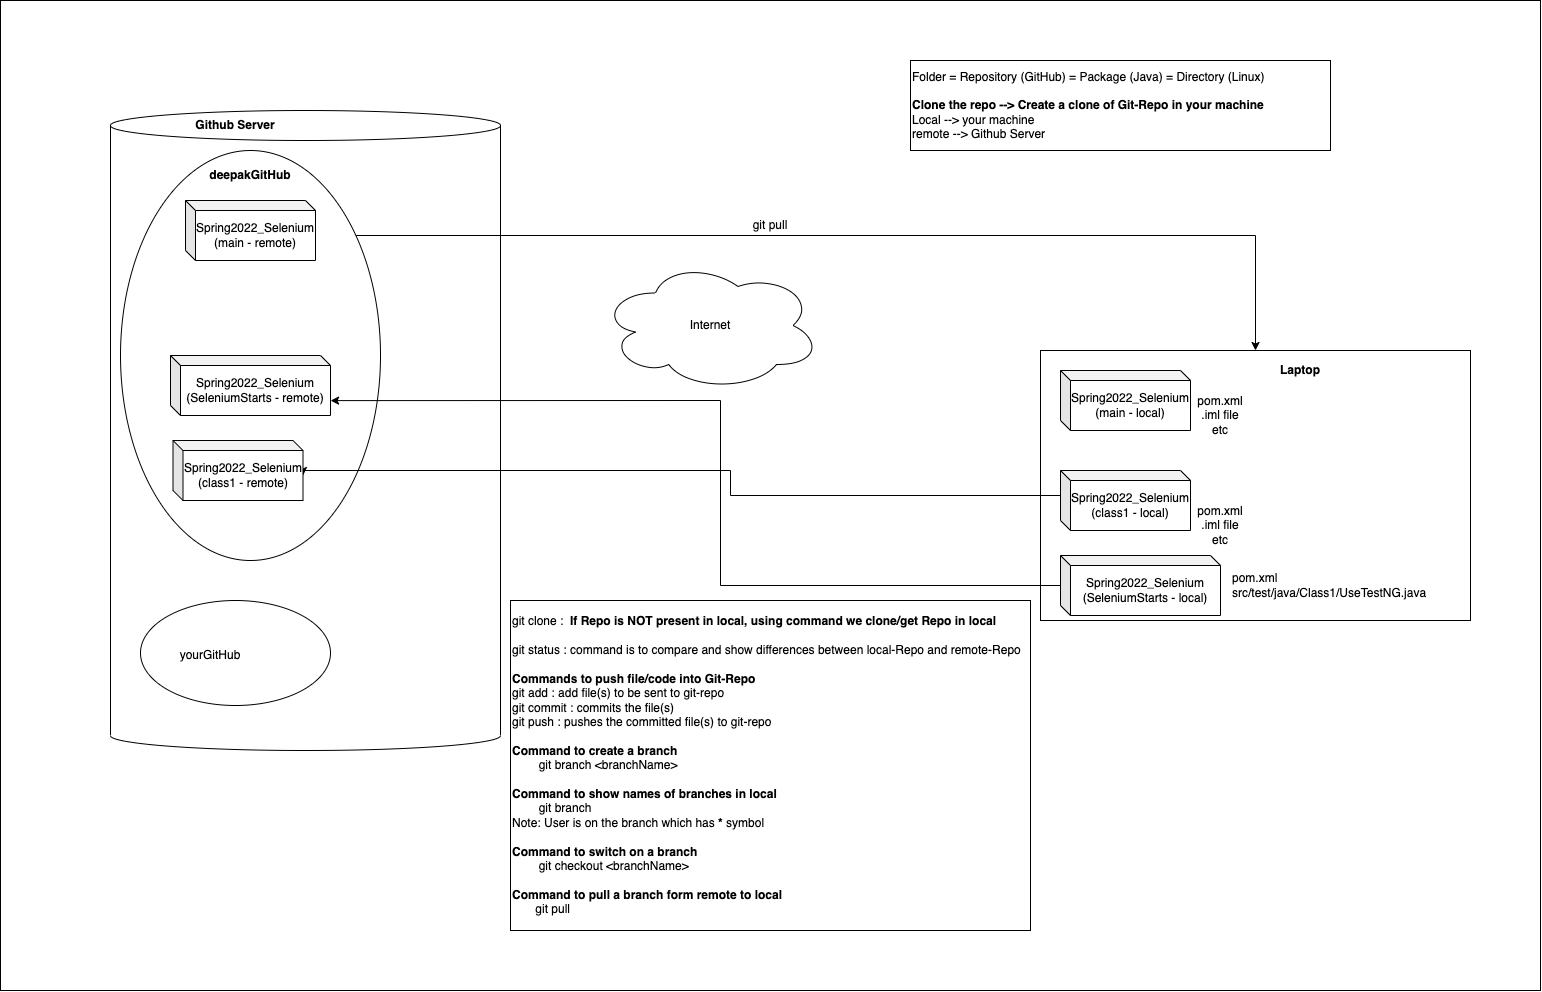

The diagram above was exported from draw.io. Its source (the exported page's mxGraphModel, read from the mxfile embedded in the PNG):
<mxGraphModel dx="3388" dy="-2257" grid="1" gridSize="10" guides="1" tooltips="1" connect="1" arrows="1" fold="1" page="1" pageScale="1" pageWidth="850" pageHeight="1100" math="0" shadow="0">
  <root>
    <mxCell id="0" />
    <mxCell id="1" parent="0" />
    <mxCell id="C7tm5x2ZAAKjiBG5aSlX-1" value="&lt;p class=&quot;p1&quot; style=&quot;margin: 0px ; font-stretch: normal ; font-size: 14px ; line-height: normal ; font-family: &amp;#34;menlo&amp;#34;&quot;&gt;&lt;br&gt;&lt;/p&gt;" style="rounded=0;whiteSpace=wrap;html=1;" vertex="1" parent="1">
      <mxGeometry x="-740" y="3355" width="1540" height="990" as="geometry" />
    </mxCell>
    <mxCell id="C7tm5x2ZAAKjiBG5aSlX-2" value="git clone :&amp;nbsp; &lt;b&gt;If Repo is NOT present in local, using command we clone/get Repo in local&lt;/b&gt;&lt;br&gt;&lt;br&gt;git status : command is to compare and show differences between local-Repo and remote-Repo&lt;br&gt;&lt;br&gt;&lt;b&gt;Commands to push file/code into Git-Repo&lt;/b&gt;&lt;br&gt;&lt;span&gt;&#09;&lt;/span&gt;git add : add file(s) to be sent to git-repo&lt;br&gt;&lt;span&gt;&#09;&lt;/span&gt;git commit : commits the file(s)&lt;br&gt;&lt;span&gt;&#09;&lt;/span&gt;git push : pushes the committed file(s) to git-repo&lt;br&gt;&lt;br&gt;&lt;b&gt;Command to create a branch&lt;/b&gt;&lt;br&gt;&amp;nbsp; &amp;nbsp; &amp;nbsp; &amp;nbsp; git branch &amp;lt;branchName&amp;gt;&lt;br&gt;&lt;br&gt;&lt;b&gt;Command to show names of branches in local&lt;/b&gt;&lt;br&gt;&amp;nbsp; &amp;nbsp; &amp;nbsp; &amp;nbsp; git branch&amp;nbsp;&lt;br&gt;Note: User is on the branch which has &lt;b&gt;*&lt;/b&gt; symbol&lt;br&gt;&lt;br&gt;&lt;b&gt;Command to switch on a branch&lt;br&gt;&lt;/b&gt;&amp;nbsp; &amp;nbsp; &amp;nbsp; &amp;nbsp; git checkout &amp;lt;branchName&amp;gt;&lt;br&gt;&lt;br&gt;&lt;b&gt;Command to pull a branch form remote to local&lt;br&gt;&lt;/b&gt;&amp;nbsp; &amp;nbsp; &amp;nbsp; &amp;nbsp;git pull" style="rounded=0;whiteSpace=wrap;html=1;align=left;" vertex="1" parent="1">
      <mxGeometry x="-230" y="3955" width="520" height="330" as="geometry" />
    </mxCell>
    <mxCell id="C7tm5x2ZAAKjiBG5aSlX-3" value="" style="shape=cylinder3;whiteSpace=wrap;html=1;boundedLbl=1;backgroundOutline=1;size=15;" vertex="1" parent="1">
      <mxGeometry x="-630" y="3465" width="390" height="640" as="geometry" />
    </mxCell>
    <mxCell id="C7tm5x2ZAAKjiBG5aSlX-4" value="&lt;b&gt;Github Server&lt;/b&gt;" style="text;html=1;strokeColor=none;fillColor=none;align=center;verticalAlign=middle;whiteSpace=wrap;rounded=0;" vertex="1" parent="1">
      <mxGeometry x="-560" y="3465" width="110" height="30" as="geometry" />
    </mxCell>
    <mxCell id="C7tm5x2ZAAKjiBG5aSlX-5" style="edgeStyle=orthogonalEdgeStyle;rounded=0;orthogonalLoop=1;jettySize=auto;html=1;exitX=0;exitY=0;exitDx=130;exitDy=35;entryX=0.5;entryY=0;entryDx=0;entryDy=0;exitPerimeter=0;" edge="1" parent="1" source="C7tm5x2ZAAKjiBG5aSlX-13" target="C7tm5x2ZAAKjiBG5aSlX-11">
      <mxGeometry relative="1" as="geometry" />
    </mxCell>
    <mxCell id="C7tm5x2ZAAKjiBG5aSlX-6" value="" style="ellipse;whiteSpace=wrap;html=1;" vertex="1" parent="1">
      <mxGeometry x="-620" y="3505" width="260" height="410" as="geometry" />
    </mxCell>
    <mxCell id="C7tm5x2ZAAKjiBG5aSlX-7" value="Folder = Repository (GitHub) = Package (Java) = Directory (Linux)&lt;br&gt;&lt;br&gt;&lt;b&gt;Clone the repo --&amp;gt; Create a clone of Git-Repo in your machine&lt;/b&gt;&lt;br&gt;Local --&amp;gt; your machine&lt;br&gt;remote --&amp;gt; Github Server" style="rounded=0;whiteSpace=wrap;html=1;align=left;" vertex="1" parent="1">
      <mxGeometry x="170" y="3415" width="420" height="90" as="geometry" />
    </mxCell>
    <mxCell id="C7tm5x2ZAAKjiBG5aSlX-8" value="&lt;b&gt;deepakGitHub&lt;/b&gt;" style="text;html=1;strokeColor=none;fillColor=none;align=center;verticalAlign=middle;whiteSpace=wrap;rounded=0;" vertex="1" parent="1">
      <mxGeometry x="-520" y="3515" width="60" height="30" as="geometry" />
    </mxCell>
    <mxCell id="C7tm5x2ZAAKjiBG5aSlX-9" value="" style="ellipse;whiteSpace=wrap;html=1;" vertex="1" parent="1">
      <mxGeometry x="-600" y="3955" width="190" height="105" as="geometry" />
    </mxCell>
    <mxCell id="C7tm5x2ZAAKjiBG5aSlX-10" value="yourGitHub" style="text;html=1;strokeColor=none;fillColor=none;align=center;verticalAlign=middle;whiteSpace=wrap;rounded=0;" vertex="1" parent="1">
      <mxGeometry x="-560" y="3995" width="60" height="30" as="geometry" />
    </mxCell>
    <mxCell id="C7tm5x2ZAAKjiBG5aSlX-11" value="" style="rounded=0;whiteSpace=wrap;html=1;" vertex="1" parent="1">
      <mxGeometry x="300" y="3705" width="430" height="270" as="geometry" />
    </mxCell>
    <mxCell id="C7tm5x2ZAAKjiBG5aSlX-12" value="&lt;b&gt;Laptop&lt;/b&gt;" style="text;html=1;strokeColor=none;fillColor=none;align=center;verticalAlign=middle;whiteSpace=wrap;rounded=0;" vertex="1" parent="1">
      <mxGeometry x="530" y="3710" width="60" height="30" as="geometry" />
    </mxCell>
    <mxCell id="C7tm5x2ZAAKjiBG5aSlX-13" value="Spring2022_Selenium&lt;br&gt;(main - remote)" style="shape=cube;whiteSpace=wrap;html=1;boundedLbl=1;backgroundOutline=1;darkOpacity=0.05;darkOpacity2=0.1;size=10;" vertex="1" parent="1">
      <mxGeometry x="-555" y="3555" width="130" height="60" as="geometry" />
    </mxCell>
    <mxCell id="C7tm5x2ZAAKjiBG5aSlX-14" value="Internet" style="ellipse;shape=cloud;whiteSpace=wrap;html=1;" vertex="1" parent="1">
      <mxGeometry x="-140" y="3615" width="220" height="130" as="geometry" />
    </mxCell>
    <mxCell id="C7tm5x2ZAAKjiBG5aSlX-15" value="Spring2022_Selenium&lt;br&gt;(main - local)" style="shape=cube;whiteSpace=wrap;html=1;boundedLbl=1;backgroundOutline=1;darkOpacity=0.05;darkOpacity2=0.1;size=10;" vertex="1" parent="1">
      <mxGeometry x="320" y="3725" width="130" height="60" as="geometry" />
    </mxCell>
    <mxCell id="C7tm5x2ZAAKjiBG5aSlX-16" style="edgeStyle=orthogonalEdgeStyle;rounded=0;orthogonalLoop=1;jettySize=auto;html=1;exitX=0;exitY=0;exitDx=0;exitDy=25;exitPerimeter=0;entryX=0;entryY=0;entryDx=130;entryDy=35;entryPerimeter=0;" edge="1" parent="1" source="C7tm5x2ZAAKjiBG5aSlX-17" target="C7tm5x2ZAAKjiBG5aSlX-18">
      <mxGeometry relative="1" as="geometry">
        <Array as="points">
          <mxPoint x="-10" y="3850" />
          <mxPoint x="-10" y="3825" />
          <mxPoint x="-437" y="3825" />
        </Array>
      </mxGeometry>
    </mxCell>
    <mxCell id="C7tm5x2ZAAKjiBG5aSlX-17" value="Spring2022_Selenium&lt;br&gt;(class1 - local)" style="shape=cube;whiteSpace=wrap;html=1;boundedLbl=1;backgroundOutline=1;darkOpacity=0.05;darkOpacity2=0.1;size=10;" vertex="1" parent="1">
      <mxGeometry x="320" y="3825" width="130" height="60" as="geometry" />
    </mxCell>
    <mxCell id="C7tm5x2ZAAKjiBG5aSlX-18" value="Spring2022_Selenium&lt;br&gt;(class1 - remote)" style="shape=cube;whiteSpace=wrap;html=1;boundedLbl=1;backgroundOutline=1;darkOpacity=0.05;darkOpacity2=0.1;size=10;" vertex="1" parent="1">
      <mxGeometry x="-567.5" y="3795" width="130" height="60" as="geometry" />
    </mxCell>
    <mxCell id="C7tm5x2ZAAKjiBG5aSlX-19" value="Pull Request" style="text;html=1;strokeColor=none;fillColor=none;align=center;verticalAlign=middle;whiteSpace=wrap;rounded=0;" vertex="1" parent="1">
      <mxGeometry x="-565" y="3705" width="120" height="20" as="geometry" />
    </mxCell>
    <mxCell id="C7tm5x2ZAAKjiBG5aSlX-20" value="pom.xml&lt;br&gt;.iml file&lt;br&gt;etc" style="text;html=1;strokeColor=none;fillColor=none;align=center;verticalAlign=middle;whiteSpace=wrap;rounded=0;" vertex="1" parent="1">
      <mxGeometry x="450" y="3865" width="60" height="30" as="geometry" />
    </mxCell>
    <mxCell id="C7tm5x2ZAAKjiBG5aSlX-21" value="git pull" style="text;html=1;strokeColor=none;fillColor=none;align=center;verticalAlign=middle;whiteSpace=wrap;rounded=0;" vertex="1" parent="1">
      <mxGeometry y="3565" width="60" height="30" as="geometry" />
    </mxCell>
    <mxCell id="C7tm5x2ZAAKjiBG5aSlX-22" value="pom.xml&lt;br&gt;.iml file&lt;br&gt;etc" style="text;html=1;strokeColor=none;fillColor=none;align=center;verticalAlign=middle;whiteSpace=wrap;rounded=0;" vertex="1" parent="1">
      <mxGeometry x="450" y="3755" width="60" height="30" as="geometry" />
    </mxCell>
    <mxCell id="C7tm5x2ZAAKjiBG5aSlX-23" style="edgeStyle=orthogonalEdgeStyle;rounded=0;orthogonalLoop=1;jettySize=auto;html=1;entryX=0.808;entryY=0.61;entryDx=0;entryDy=0;entryPerimeter=0;" edge="1" parent="1" source="C7tm5x2ZAAKjiBG5aSlX-24" target="C7tm5x2ZAAKjiBG5aSlX-6">
      <mxGeometry relative="1" as="geometry" />
    </mxCell>
    <mxCell id="C7tm5x2ZAAKjiBG5aSlX-24" value="Spring2022_Selenium&lt;br&gt;(SeleniumStarts - local)" style="shape=cube;whiteSpace=wrap;html=1;boundedLbl=1;backgroundOutline=1;darkOpacity=0.05;darkOpacity2=0.1;size=10;" vertex="1" parent="1">
      <mxGeometry x="320" y="3910" width="160" height="60" as="geometry" />
    </mxCell>
    <mxCell id="C7tm5x2ZAAKjiBG5aSlX-25" value="Spring2022_Selenium&lt;br&gt;(SeleniumStarts - remote)" style="shape=cube;whiteSpace=wrap;html=1;boundedLbl=1;backgroundOutline=1;darkOpacity=0.05;darkOpacity2=0.1;size=10;" vertex="1" parent="1">
      <mxGeometry x="-570" y="3710" width="160" height="60" as="geometry" />
    </mxCell>
    <mxCell id="C7tm5x2ZAAKjiBG5aSlX-26" value="pom.xml&lt;br&gt;src/test/java/Class1/UseTestNG.java" style="text;html=1;strokeColor=none;fillColor=none;align=left;verticalAlign=middle;whiteSpace=wrap;rounded=0;" vertex="1" parent="1">
      <mxGeometry x="490" y="3925" width="160" height="30" as="geometry" />
    </mxCell>
  </root>
</mxGraphModel>